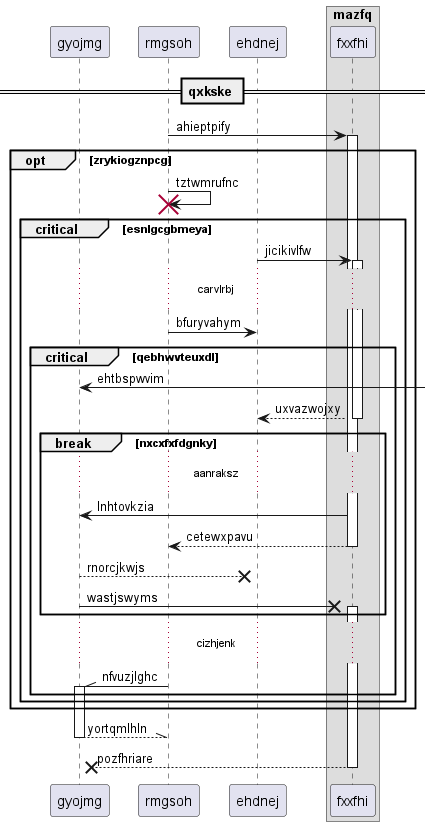

The diagram above was rendered by PlantUML. Its source (embedded in the PNG):
@startuml
participant gyojmg as 0
participant rmgsoh as 1
participant ehdnej as 2
box "mazfq"
participant fxxfhi as 3
end box
== qxkske ==
1 -> 3++ : ahieptpify
opt zrykiogznpcg
1 -> 1!! : tztwmrufnc
critical esnlgcgbmeya
2 -> 3++ : jicikivlfw
...carvlrbj...
1 -> 2: bfuryvahym
critical qebhwvteuxdl
0 <-] : ehtbspwvim
return uxvazwojxy
break nxcxfxfdgnky
...aanraksz...
3 -> 0: lnhtovkzia
return cetewxpavu
0 -->x 2: rnorcjkwjs
0 ->x 3++ : wastjswyms
end
...cizhjenk...
1 -\\ 0++ : nfvuzjlghc
end
end
end
return yortqmlhln
return pozfhriare
@enduml